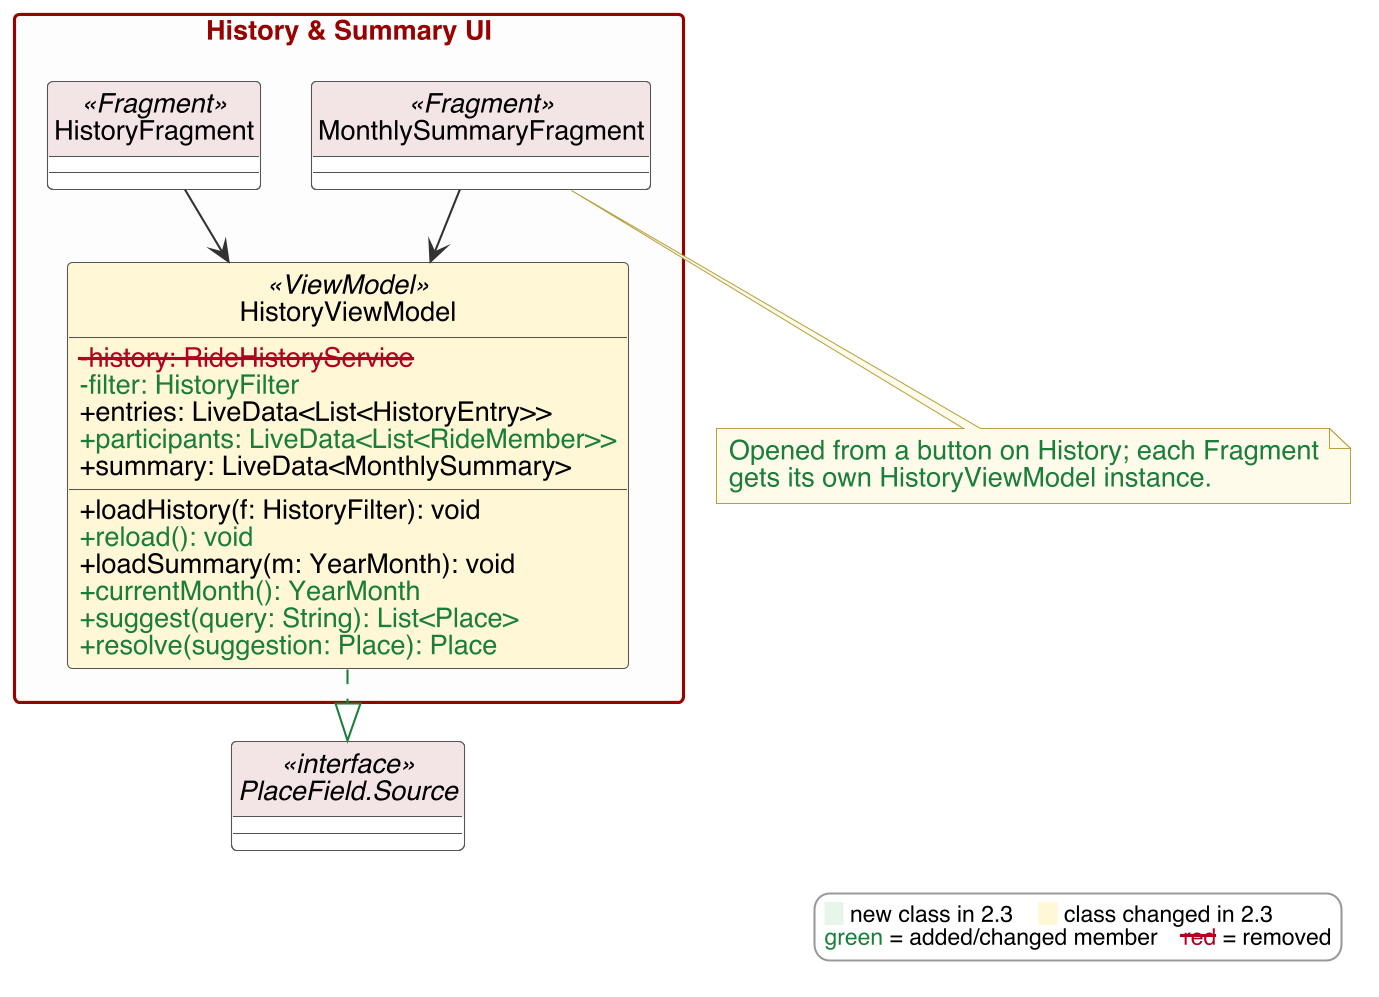

The diagram above was rendered by PlantUML. Its source (embedded in the PNG):
@startuml
!include style.iuml

package "History & Summary UI" {
  class HistoryFragment <<Fragment>>
  class MonthlySummaryFragment <<Fragment>>
  class HistoryViewModel <<ViewModel>> $CHG {
    $D-history: RideHistoryService$DE
    $N-filter: HistoryFilter$E
    +entries: LiveData<List<HistoryEntry>>
    $N+participants: LiveData<List<RideMember>>$E
    +summary: LiveData<MonthlySummary>
    +loadHistory(f: HistoryFilter): void
    $N+reload(): void$E
    +loadSummary(m: YearMonth): void
    $N+currentMonth(): YearMonth$E
    $N+suggest(query: String): List<Place>$E
    $N+resolve(suggestion: Place): Place$E
  }
}
interface "PlaceField.Source" as Source <<interface>>
HistoryFragment --> HistoryViewModel
MonthlySummaryFragment --> HistoryViewModel
HistoryViewModel .[#1B7F3B].|> Source
note bottom of MonthlySummaryFragment
  <color:#1B7F3B>Opened from a button on History; each Fragment</color>
  <color:#1B7F3B>gets its own HistoryViewModel instance.</color>
end note
$legend()
@enduml